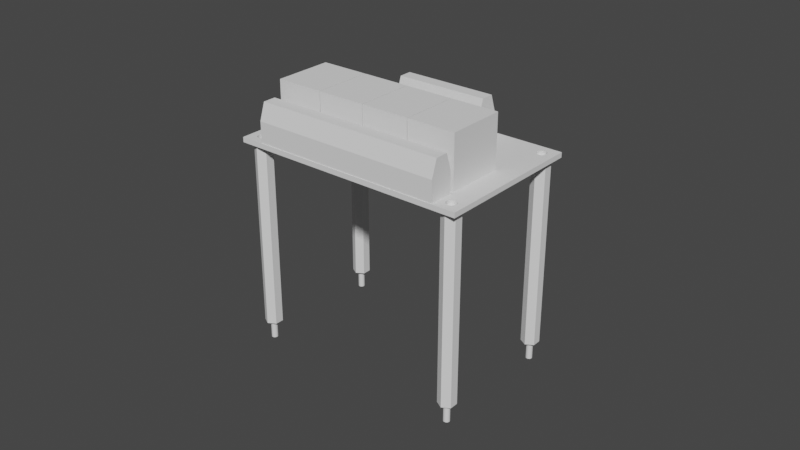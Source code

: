 # Source: relay_4h.blend  (saved by Blender 2.80.53; exported with 4.5.12 LTS)
import bpy
from mathutils import Matrix  # noqa: F401  (used for matrix-valued properties, if any)

bpy.ops.wm.read_factory_settings(use_empty=True)
scene = bpy.context.scene
scene.name = 'Scene'

# ---- world
world_world = bpy.data.worlds.new('World'); scene.world = world_world
world_world.use_nodes = True; world_world.node_tree.nodes.clear()
_N = world_world.node_tree.nodes; _L = world_world.node_tree.links
n0 = _N.new('ShaderNodeOutputWorld'); n0.name = 'World Output'; n0.location = (300, 300)
n1 = _N.new('ShaderNodeBackground'); n1.name = 'Background'; n1.location = (10, 300)
n1.inputs[0].default_value = (0.05088, 0.05088, 0.05088, 1.0)
_L.new(n1.outputs[0], n0.inputs[0])
n0.is_active_output = True
world_world.color = (0.05088, 0.05088, 0.05088)
world_world.use_sun_shadow = False
world_world.sun_shadow_jitter_overblur = 0.0

# ---- meshes
me_cube = bpy.data.meshes.new('Cube')
me_cube.from_pydata([(-0.038, -0.0245, -0.0008), (-0.038, -0.0245, 0.0008), (-0.038, 0.0245, -0.0008), (-0.038, 0.0245, 0.0008), (0.038, -0.0245, -0.0008), (0.038, -0.0245, 0.0008), (0.038, 0.0245, -0.0008), (0.038, 0.0245, 0.0008), (0.03548, 0.02111, 0.0008), (0.03548, 0.02111, -0.0008), (0.03557, 0.02081, 0.0008), (0.03557, 0.02081, -0.0008), (0.03431, 0.01893, 0.0008), (0.03431, 0.01893, -0.0008), (0.034, 0.0189, 0.0008), (0.034, 0.0189, -0.0008), (0.03513, 0.02163, 0.0008), (0.03513, 0.02163, -0.0008), (0.03533, 0.02139, 0.0008), (0.03533, 0.02139, -0.0008), (0.03287, -0.02163, 0.0008), (0.03287, -0.02163, -0.0008), (0.03311, -0.02183, 0.0008), (0.03311, -0.02183, -0.0008), (0.03339, -0.01902, 0.0008), (0.03339, -0.01902, -0.0008), (0.03311, -0.01917, 0.0008), (0.03311, -0.01917, -0.0008), (0.03267, -0.02139, 0.0008), (0.03267, -0.02139, -0.0008), (0.03287, -0.01937, 0.0008), (0.03287, -0.01937, -0.0008), (-0.03287, 0.02163, 0.0008), (-0.03287, 0.02163, -0.0008), (-0.03287, 0.01937, 0.0008), (-0.03287, 0.01937, -0.0008), (-0.03311, 0.02183, 0.0008), (-0.03311, 0.02183, -0.0008), (-0.03267, 0.01961, 0.0008), (-0.03267, 0.01961, -0.0008), (0.03252, -0.01989, 0.0008), (0.03252, -0.01989, -0.0008), (0.034, -0.0221, 0.0008), (0.034, -0.0221, -0.0008), (0.03267, -0.01961, 0.0008), (0.03267, -0.01961, -0.0008), (0.03243, -0.02019, 0.0008), (0.03243, -0.02019, -0.0008), (0.03339, -0.02198, 0.0008), (0.03339, -0.02198, -0.0008), (0.03369, -0.02207, 0.0008), (0.03369, -0.02207, -0.0008), (0.03431, -0.02207, 0.0008), (0.03431, -0.02207, -0.0008), (0.03461, -0.02198, 0.0008), (0.03461, -0.02198, -0.0008), (-0.03243, 0.02019, 0.0008), (-0.03243, 0.02019, -0.0008), (-0.03267, 0.02139, 0.0008), (-0.03267, 0.02139, -0.0008), (-0.0324, 0.0205, 0.0008), (-0.0324, 0.0205, -0.0008), (-0.03252, 0.01989, 0.0008), (-0.03252, 0.01989, -0.0008), (-0.03339, 0.02198, 0.0008), (-0.03339, 0.02198, -0.0008), (0.03252, -0.02111, 0.0008), (0.03252, -0.02111, -0.0008), (0.03243, -0.02081, 0.0008), (0.03243, -0.02081, -0.0008), (0.0324, -0.0205, 0.0008), (0.0324, -0.0205, -0.0008), (-0.03311, 0.01917, 0.0008), (-0.03311, 0.01917, -0.0008), (-0.03431, -0.01893, 0.0008), (-0.03431, -0.01893, -0.0008), (-0.034, -0.0189, 0.0008), (-0.034, -0.0189, -0.0008), (-0.03461, -0.01902, 0.0008), (-0.03461, -0.01902, -0.0008), (-0.03489, -0.02183, 0.0008), (-0.03489, -0.02183, -0.0008), (-0.03513, -0.02163, 0.0008), (-0.03513, -0.02163, -0.0008), (-0.03489, -0.01917, 0.0008), (-0.03489, -0.01917, -0.0008), (-0.03533, -0.02139, 0.0008), (-0.03533, -0.02139, -0.0008), (-0.03369, -0.02207, 0.0008), (-0.03369, -0.02207, -0.0008), (-0.03339, -0.02198, 0.0008), (-0.03339, -0.02198, -0.0008), (0.03369, 0.02207, 0.0008), (0.03369, 0.02207, -0.0008), (0.03339, 0.02198, 0.0008), (0.03339, 0.02198, -0.0008), (0.034, 0.0221, 0.0008), (0.034, 0.0221, -0.0008), (-0.03548, -0.02111, 0.0008), (-0.03548, -0.02111, -0.0008), (-0.03557, -0.02081, 0.0008), (-0.03557, -0.02081, -0.0008), (-0.03461, -0.02198, 0.0008), (-0.03461, -0.02198, -0.0008), (-0.03431, -0.02207, 0.0008), (-0.03431, -0.02207, -0.0008), (-0.034, -0.0221, 0.0008), (-0.034, -0.0221, -0.0008), (-0.03548, 0.02111, 0.0008), (-0.03548, 0.02111, -0.0008), (-0.03533, 0.02139, 0.0008), (-0.03533, 0.02139, -0.0008), (-0.034, 0.0189, 0.0008), (-0.034, 0.0189, -0.0008), (-0.03431, 0.01893, 0.0008), (-0.03431, 0.01893, -0.0008), (-0.03557, 0.02081, 0.0008), (-0.03557, 0.02081, -0.0008), (-0.03461, 0.01902, 0.0008), (-0.03461, 0.01902, -0.0008), (-0.03513, 0.01937, 0.0008), (-0.03513, 0.01937, -0.0008), (-0.03461, 0.02198, 0.0008), (-0.03461, 0.02198, -0.0008), (-0.03489, 0.01917, 0.0008), (-0.03489, 0.01917, -0.0008), (-0.03533, 0.01961, 0.0008), (-0.03533, 0.01961, -0.0008), (-0.03369, 0.01893, 0.0008), (-0.03369, 0.01893, -0.0008), (-0.03513, 0.02163, 0.0008), (-0.03513, 0.02163, -0.0008), (-0.03489, 0.02183, 0.0008), (-0.03489, 0.02183, -0.0008), (-0.0356, 0.0205, 0.0008), (-0.0356, 0.0205, -0.0008), (-0.03557, 0.02019, 0.0008), (-0.03557, 0.02019, -0.0008), (-0.03548, 0.01989, 0.0008), (-0.03548, 0.01989, -0.0008), (0.03557, 0.02019, 0.0008), (0.03557, 0.02019, -0.0008), (0.0356, 0.0205, 0.0008), (0.0356, 0.0205, -0.0008), (0.03287, 0.01937, 0.0008), (0.03287, 0.01937, -0.0008), (0.03311, 0.01917, 0.0008), (0.03311, 0.01917, -0.0008), (0.03548, 0.01989, 0.0008), (0.03548, 0.01989, -0.0008), (0.03339, 0.01902, 0.0008), (0.03339, 0.01902, -0.0008), (-0.0356, -0.0205, 0.0008), (-0.0356, -0.0205, -0.0008), (-0.03557, -0.02019, 0.0008), (-0.03557, -0.02019, -0.0008), (-0.03533, -0.01961, 0.0008), (-0.03533, -0.01961, -0.0008), (-0.03513, -0.01937, 0.0008), (-0.03513, -0.01937, -0.0008), (0.03461, 0.02198, 0.0008), (0.03461, 0.02198, -0.0008), (0.03489, 0.02183, 0.0008), (0.03489, 0.02183, -0.0008), (0.03369, 0.01893, 0.0008), (0.03369, 0.01893, -0.0008), (0.03461, 0.01902, 0.0008), (0.03461, 0.01902, -0.0008), (0.03267, 0.01961, 0.0008), (0.03267, 0.01961, -0.0008), (0.0324, 0.0205, 0.0008), (0.0324, 0.0205, -0.0008), (0.03243, 0.02019, 0.0008), (0.03243, 0.02019, -0.0008), (0.03252, 0.01989, 0.0008), (0.03252, 0.01989, -0.0008), (0.03431, 0.02207, 0.0008), (0.03431, 0.02207, -0.0008), (-0.03548, -0.01989, 0.0008), (-0.03548, -0.01989, -0.0008), (0.03533, 0.01961, 0.0008), (0.03533, 0.01961, -0.0008), (0.03513, 0.01937, 0.0008), (0.03513, 0.01937, -0.0008), (0.03489, 0.01917, 0.0008), (0.03489, 0.01917, -0.0008), (0.03243, 0.02081, 0.0008), (0.03243, 0.02081, -0.0008), (0.03252, 0.02111, 0.0008), (0.03252, 0.02111, -0.0008), (0.03489, -0.02183, 0.0008), (0.03489, -0.02183, -0.0008), (0.03548, -0.02111, 0.0008), (0.03548, -0.02111, -0.0008), (0.03533, -0.02139, 0.0008), (0.03533, -0.02139, -0.0008), (0.03513, -0.02163, 0.0008), (0.03513, -0.02163, -0.0008), (0.03311, 0.02183, 0.0008), (0.03311, 0.02183, -0.0008), (0.03287, 0.02163, 0.0008), (0.03287, 0.02163, -0.0008), (0.03461, -0.01902, 0.0008), (0.03461, -0.01902, -0.0008), (0.03431, -0.01893, 0.0008), (0.03431, -0.01893, -0.0008), (0.034, -0.0189, 0.0008), (0.034, -0.0189, -0.0008), (-0.03243, 0.02081, 0.0008), (-0.03243, 0.02081, -0.0008), (-0.03252, 0.02111, 0.0008), (-0.03252, 0.02111, -0.0008), (0.03557, -0.02081, 0.0008), (0.03557, -0.02081, -0.0008), (0.03548, -0.01989, 0.0008), (0.03548, -0.01989, -0.0008), (0.03557, -0.02019, 0.0008), (0.03557, -0.02019, -0.0008), (0.0356, -0.0205, 0.0008), (0.0356, -0.0205, -0.0008), (-0.03431, 0.02207, 0.0008), (-0.03431, 0.02207, -0.0008), (-0.03287, -0.02163, 0.0008), (-0.03287, -0.02163, -0.0008), (-0.034, 0.0221, 0.0008), (-0.034, 0.0221, -0.0008), (0.03369, -0.01893, 0.0008), (0.03369, -0.01893, -0.0008), (-0.03339, 0.01902, 0.0008), (-0.03339, 0.01902, -0.0008), (0.03489, -0.01917, 0.0008), (0.03489, -0.01917, -0.0008), (0.03513, -0.01937, 0.0008), (0.03513, -0.01937, -0.0008), (0.03533, -0.01961, 0.0008), (0.03533, -0.01961, -0.0008), (-0.03267, -0.02139, 0.0008), (-0.03267, -0.02139, -0.0008), (-0.03252, -0.02111, 0.0008), (-0.03252, -0.02111, -0.0008), (-0.0324, -0.0205, 0.0008), (-0.0324, -0.0205, -0.0008), (-0.03243, -0.02081, 0.0008), (-0.03243, -0.02081, -0.0008), (-0.03339, -0.01902, 0.0008), (-0.03339, -0.01902, -0.0008), (-0.03311, -0.01917, 0.0008), (-0.03311, -0.01917, -0.0008), (-0.03243, -0.02019, 0.0008), (-0.03243, -0.02019, -0.0008), (-0.03287, -0.01937, 0.0008), (-0.03287, -0.01937, -0.0008), (-0.03311, -0.02183, 0.0008), (-0.03311, -0.02183, -0.0008), (0.03267, 0.02139, 0.0008), (0.03267, 0.02139, -0.0008), (-0.03369, 0.02207, 0.0008), (-0.03369, 0.02207, -0.0008), (-0.03369, -0.01893, 0.0008), (-0.03369, -0.01893, -0.0008), (-0.03267, -0.01961, 0.0008), (-0.03267, -0.01961, -0.0008), (-0.03252, -0.01989, 0.0008), (-0.03252, -0.01989, -0.0008), (-0.034, -0.0177, -0.0608), (-0.034, -0.0177, -0.0008), (-0.03158, -0.0191, -0.0608), (-0.03158, -0.0191, -0.0008), (-0.03158, -0.0219, -0.0608), (-0.03158, -0.0219, -0.0008), (-0.034, -0.0233, -0.0608), (-0.034, -0.0233, -0.0008), (-0.03642, -0.0219, -0.0608), (-0.03642, -0.0219, -0.0008), (-0.03642, -0.0191, -0.0608), (-0.03642, -0.0191, -0.0008), (0.034, -0.0177, -0.0608), (0.034, -0.0177, -0.0008), (0.03642, -0.0191, -0.0608), (0.03642, -0.0191, -0.0008), (0.03642, -0.0219, -0.0608), (0.03642, -0.0219, -0.0008), (0.034, -0.0233, -0.0608), (0.034, -0.0233, -0.0008), (0.03158, -0.0219, -0.0608), (0.03158, -0.0219, -0.0008), (0.03158, -0.0191, -0.0608), (0.03158, -0.0191, -0.0008), (0.034, 0.0233, -0.0608), (0.034, 0.0233, -0.0008), (0.03642, 0.0219, -0.0608), (0.03642, 0.0219, -0.0008), (0.03642, 0.0191, -0.0608), (0.03642, 0.0191, -0.0008), (0.034, 0.0177, -0.0608), (0.034, 0.0177, -0.0008), (0.03158, 0.0191, -0.0608), (0.03158, 0.0191, -0.0008), (0.03158, 0.0219, -0.0608), (0.03158, 0.0219, -0.0008), (-0.034, 0.0233, -0.0608), (-0.034, 0.0233, -0.0008), (-0.03158, 0.0219, -0.0608), (-0.03158, 0.0219, -0.0008), (-0.03158, 0.0191, -0.0608), (-0.03158, 0.0191, -0.0008), (-0.034, 0.0177, -0.0608), (-0.034, 0.0177, -0.0008), (-0.03642, 0.0191, -0.0608), (-0.03642, 0.0191, -0.0008), (-0.03642, 0.0219, -0.0608), (-0.03642, 0.0219, -0.0008), (-0.034, -0.0195, -0.0668), (-0.034, -0.0195, -0.0608), (-0.0338, -0.01952, -0.0668), (-0.0338, -0.01952, -0.0608), (-0.03362, -0.01958, -0.0668), (-0.03362, -0.01958, -0.0608), (-0.03344, -0.01967, -0.0668), (-0.03344, -0.01967, -0.0608), (-0.03329, -0.01979, -0.0668), (-0.03329, -0.01979, -0.0608), (-0.03317, -0.01994, -0.0668), (-0.03317, -0.01994, -0.0608), (-0.03308, -0.02012, -0.0668), (-0.03308, -0.02012, -0.0608), (-0.03302, -0.0203, -0.0668), (-0.03302, -0.0203, -0.0608), (-0.033, -0.0205, -0.0668), (-0.033, -0.0205, -0.0608), (-0.03302, -0.0207, -0.0668), (-0.03302, -0.0207, -0.0608), (-0.03308, -0.02088, -0.0668), (-0.03308, -0.02088, -0.0608), (-0.03317, -0.02106, -0.0668), (-0.03317, -0.02106, -0.0608), (-0.03329, -0.02121, -0.0668), (-0.03329, -0.02121, -0.0608), (-0.03344, -0.02133, -0.0668), (-0.03344, -0.02133, -0.0608), (-0.03362, -0.02142, -0.0668), (-0.03362, -0.02142, -0.0608), (-0.0338, -0.02148, -0.0668), (-0.0338, -0.02148, -0.0608), (-0.034, -0.0215, -0.0668), (-0.034, -0.0215, -0.0608), (-0.0342, -0.02148, -0.0668), (-0.0342, -0.02148, -0.0608), (-0.03438, -0.02142, -0.0668), (-0.03438, -0.02142, -0.0608), (-0.03456, -0.02133, -0.0668), (-0.03456, -0.02133, -0.0608), (-0.03471, -0.02121, -0.0668), (-0.03471, -0.02121, -0.0608), (-0.03483, -0.02106, -0.0668), (-0.03483, -0.02106, -0.0608), (-0.03492, -0.02088, -0.0668), (-0.03492, -0.02088, -0.0608), (-0.03498, -0.0207, -0.0668), (-0.03498, -0.0207, -0.0608), (-0.035, -0.0205, -0.0668), (-0.035, -0.0205, -0.0608), (-0.03498, -0.0203, -0.0668), (-0.03498, -0.0203, -0.0608), (-0.03492, -0.02012, -0.0668), (-0.03492, -0.02012, -0.0608), (-0.03483, -0.01994, -0.0668), (-0.03483, -0.01994, -0.0608), (-0.03471, -0.01979, -0.0668), (-0.03471, -0.01979, -0.0608), (-0.03456, -0.01967, -0.0668), (-0.03456, -0.01967, -0.0608), (-0.03438, -0.01958, -0.0668), (-0.03438, -0.01958, -0.0608), (-0.0342, -0.01952, -0.0668), (-0.0342, -0.01952, -0.0608), (0.034, -0.0195, -0.0668), (0.034, -0.0195, -0.0608), (0.0342, -0.01952, -0.0668), (0.0342, -0.01952, -0.0608), (0.03438, -0.01958, -0.0668), (0.03438, -0.01958, -0.0608), (0.03456, -0.01967, -0.0668), (0.03456, -0.01967, -0.0608), (0.03471, -0.01979, -0.0668), (0.03471, -0.01979, -0.0608), (0.03483, -0.01994, -0.0668), (0.03483, -0.01994, -0.0608), (0.03492, -0.02012, -0.0668), (0.03492, -0.02012, -0.0608), (0.03498, -0.0203, -0.0668), (0.03498, -0.0203, -0.0608), (0.035, -0.0205, -0.0668), (0.035, -0.0205, -0.0608), (0.03498, -0.0207, -0.0668), (0.03498, -0.0207, -0.0608), (0.03492, -0.02088, -0.0668), (0.03492, -0.02088, -0.0608), (0.03483, -0.02106, -0.0668), (0.03483, -0.02106, -0.0608), (0.03471, -0.02121, -0.0668), (0.03471, -0.02121, -0.0608), (0.03456, -0.02133, -0.0668), (0.03456, -0.02133, -0.0608), (0.03438, -0.02142, -0.0668), (0.03438, -0.02142, -0.0608), (0.0342, -0.02148, -0.0668), (0.0342, -0.02148, -0.0608), (0.034, -0.0215, -0.0668), (0.034, -0.0215, -0.0608), (0.0338, -0.02148, -0.0668), (0.0338, -0.02148, -0.0608), (0.03362, -0.02142, -0.0668), (0.03362, -0.02142, -0.0608), (0.03344, -0.02133, -0.0668), (0.03344, -0.02133, -0.0608), (0.03329, -0.02121, -0.0668), (0.03329, -0.02121, -0.0608), (0.03317, -0.02106, -0.0668), (0.03317, -0.02106, -0.0608), (0.03308, -0.02088, -0.0668), (0.03308, -0.02088, -0.0608), (0.03302, -0.0207, -0.0668), (0.03302, -0.0207, -0.0608), (0.033, -0.0205, -0.0668), (0.033, -0.0205, -0.0608), (0.03302, -0.0203, -0.0668), (0.03302, -0.0203, -0.0608), (0.03308, -0.02012, -0.0668), (0.03308, -0.02012, -0.0608), (0.03317, -0.01994, -0.0668), (0.03317, -0.01994, -0.0608), (0.03329, -0.01979, -0.0668), (0.03329, -0.01979, -0.0608), (0.03344, -0.01967, -0.0668), (0.03344, -0.01967, -0.0608), (0.03362, -0.01958, -0.0668), (0.03362, -0.01958, -0.0608), (0.0338, -0.01952, -0.0668), (0.0338, -0.01952, -0.0608), (0.034, 0.0215, -0.0668), (0.034, 0.0215, -0.0608), (0.0342, 0.02148, -0.0668), (0.0342, 0.02148, -0.0608), (0.03438, 0.02142, -0.0668), (0.03438, 0.02142, -0.0608), (0.03456, 0.02133, -0.0668), (0.03456, 0.02133, -0.0608), (0.03471, 0.02121, -0.0668), (0.03471, 0.02121, -0.0608), (0.03483, 0.02106, -0.0668), (0.03483, 0.02106, -0.0608), (0.03492, 0.02088, -0.0668), (0.03492, 0.02088, -0.0608), (0.03498, 0.0207, -0.0668), (0.03498, 0.0207, -0.0608), (0.035, 0.0205, -0.0668), (0.035, 0.0205, -0.0608), (0.03498, 0.0203, -0.0668), (0.03498, 0.0203, -0.0608), (0.03492, 0.02012, -0.0668), (0.03492, 0.02012, -0.0608), (0.03483, 0.01994, -0.0668), (0.03483, 0.01994, -0.0608), (0.03471, 0.01979, -0.0668), (0.03471, 0.01979, -0.0608), (0.03456, 0.01967, -0.0668), (0.03456, 0.01967, -0.0608), (0.03438, 0.01958, -0.0668), (0.03438, 0.01958, -0.0608), (0.0342, 0.01952, -0.0668), (0.0342, 0.01952, -0.0608), (0.034, 0.0195, -0.0668), (0.034, 0.0195, -0.0608), (0.0338, 0.01952, -0.0668), (0.0338, 0.01952, -0.0608), (0.03362, 0.01958, -0.0668), (0.03362, 0.01958, -0.0608), (0.03344, 0.01967, -0.0668), (0.03344, 0.01967, -0.0608), (0.03329, 0.01979, -0.0668), (0.03329, 0.01979, -0.0608), (0.03317, 0.01994, -0.0668), (0.03317, 0.01994, -0.0608), (0.03308, 0.02012, -0.0668), (0.03308, 0.02012, -0.0608), (0.03302, 0.0203, -0.0668), (0.03302, 0.0203, -0.0608), (0.033, 0.0205, -0.0668), (0.033, 0.0205, -0.0608), (0.03302, 0.0207, -0.0668), (0.03302, 0.0207, -0.0608), (0.03308, 0.02088, -0.0668), (0.03308, 0.02088, -0.0608), (0.03317, 0.02106, -0.0668), (0.03317, 0.02106, -0.0608), (0.03329, 0.02121, -0.0668), (0.03329, 0.02121, -0.0608), (0.03344, 0.02133, -0.0668), (0.03344, 0.02133, -0.0608), (0.03362, 0.02142, -0.0668), (0.03362, 0.02142, -0.0608), (0.0338, 0.02148, -0.0668), (0.0338, 0.02148, -0.0608), (-0.034, 0.0215, -0.0668), (-0.034, 0.0215, -0.0608), (-0.0338, 0.02148, -0.0668), (-0.0338, 0.02148, -0.0608), (-0.03362, 0.02142, -0.0668), (-0.03362, 0.02142, -0.0608), (-0.03344, 0.02133, -0.0668), (-0.03344, 0.02133, -0.0608), (-0.03329, 0.02121, -0.0668), (-0.03329, 0.02121, -0.0608), (-0.03317, 0.02106, -0.0668), (-0.03317, 0.02106, -0.0608), (-0.03308, 0.02088, -0.0668), (-0.03308, 0.02088, -0.0608), (-0.03302, 0.0207, -0.0668), (-0.03302, 0.0207, -0.0608), (-0.033, 0.0205, -0.0668), (-0.033, 0.0205, -0.0608), (-0.03302, 0.0203, -0.0668), (-0.03302, 0.0203, -0.0608), (-0.03308, 0.02012, -0.0668), (-0.03308, 0.02012, -0.0608), (-0.03317, 0.01994, -0.0668), (-0.03317, 0.01994, -0.0608), (-0.03329, 0.01979, -0.0668), (-0.03329, 0.01979, -0.0608), (-0.03344, 0.01967, -0.0668), (-0.03344, 0.01967, -0.0608), (-0.03362, 0.01958, -0.0668), (-0.03362, 0.01958, -0.0608), (-0.0338, 0.01952, -0.0668), (-0.0338, 0.01952, -0.0608), (-0.034, 0.0195, -0.0668), (-0.034, 0.0195, -0.0608), (-0.0342, 0.01952, -0.0668), (-0.0342, 0.01952, -0.0608), (-0.03438, 0.01958, -0.0668), (-0.03438, 0.01958, -0.0608), (-0.03456, 0.01967, -0.0668), (-0.03456, 0.01967, -0.0608), (-0.03471, 0.01979, -0.0668), (-0.03471, 0.01979, -0.0608), (-0.03483, 0.01994, -0.0668), (-0.03483, 0.01994, -0.0608), (-0.03492, 0.02012, -0.0668), (-0.03492, 0.02012, -0.0608), (-0.03498, 0.0203, -0.0668), (-0.03498, 0.0203, -0.0608), (-0.035, 0.0205, -0.0668), (-0.035, 0.0205, -0.0608), (-0.03498, 0.0207, -0.0668), (-0.03498, 0.0207, -0.0608), (-0.03492, 0.02088, -0.0668), (-0.03492, 0.02088, -0.0608), (-0.03483, 0.02106, -0.0668), (-0.03483, 0.02106, -0.0608), (-0.03471, 0.02121, -0.0668), (-0.03471, 0.02121, -0.0608), (-0.03456, 0.02133, -0.0668), (-0.03456, 0.02133, -0.0608), (-0.03438, 0.02142, -0.0668), (-0.03438, 0.02142, -0.0608), (-0.0342, 0.02148, -0.0668), (-0.0342, 0.02148, -0.0608), (-0.015, 0.0166, 0.0008), (-0.015, 0.0243, 0.0008), (0.015, 0.0166, 0.0008), (0.015, 0.0243, 0.0008), (-0.015, 0.0166, 0.007451), (-0.015, 0.01839, 0.0128), (-0.015, 0.02251, 0.0128), (-0.015, 0.0243, 0.007451), (0.015, 0.01839, 0.0128), (0.015, 0.0166, 0.007451), (0.015, 0.0243, 0.007451), (0.015, 0.02251, 0.0128), (-0.03102, -0.0155, 0.0008), (-0.03102, -0.0155, 0.0174), (-0.03102, 0.003201, 0.0008), (-0.03102, 0.003201, 0.0174), (-0.01582, -0.0155, 0.0008), (-0.01582, -0.0155, 0.0174), (-0.01582, 0.003201, 0.0008), (-0.01582, 0.003201, 0.0174), (-0.01552, -0.0155, 0.0008), (-0.01552, -0.0155, 0.0174), (-0.01552, 0.003201, 0.0008), (-0.01552, 0.003201, 0.0174), (-0.0003181, -0.0155, 0.0008), (-0.0003181, -0.0155, 0.0174), (-0.0003181, 0.003201, 0.0008), (-0.0003181, 0.003201, 0.0174), (-1.414e-05, -0.0155, 0.0008), (-1.414e-05, -0.0155, 0.0174), (-1.414e-05, 0.003201, 0.0008), (-1.414e-05, 0.003201, 0.0174), (0.01519, -0.0155, 0.0008), (0.01519, -0.0155, 0.0174), (0.01519, 0.003201, 0.0008), (0.01519, 0.003201, 0.0174), (0.01549, -0.0155, 0.0008), (0.01549, -0.0155, 0.0174), (0.01549, 0.003201, 0.0008), (0.01549, 0.003201, 0.0174), (0.03069, -0.0155, 0.0008), (0.03069, -0.0155, 0.0174), (0.03069, 0.003201, 0.0008), (0.03069, 0.003201, 0.0174), (-0.03057, -0.0243, 0.0008), (-0.03057, -0.0166, 0.0008), (0.03057, -0.0243, 0.0008), (0.03057, -0.0166, 0.0008), (-0.03057, -0.0243, 0.007451), (-0.03057, -0.02251, 0.0128), (-0.03057, -0.01839, 0.0128), (-0.03057, -0.0166, 0.007451), (0.03057, -0.02251, 0.0128), (0.03057, -0.0243, 0.007451), (0.03057, -0.0166, 0.007451), (0.03057, -0.01839, 0.0128)], [], [(0, 1, 3, 2), (2, 3, 7, 6), (6, 7, 5, 4), (4, 5, 1, 0), (2, 6, 143, 11, 9, 19, 17, 163, 161, 177, 97, 93, 95, 199, 201, 255, 189, 187, 171, 61, 209, 211, 59, 33, 37, 65, 257, 225, 221, 123, 133, 131, 111, 109, 117, 135), (7, 142, 140, 148, 180, 182, 184, 166, 12, 14, 164, 150, 146, 144, 168, 174, 172, 170, 60, 56, 62, 38, 34, 72, 228, 128, 112, 114, 118, 124, 120, 126, 138, 136, 134, 3, 1, 152, 154, 178, 156, 158, 84, 78, 74, 76, 258, 244, 246, 250, 260, 262, 248, 240, 70, 46, 40, 44, 30, 26, 24, 226, 206, 204, 202, 230, 232, 234, 214, 216, 218, 5), (209, 208, 210, 211), (193, 192, 212, 213), (31, 30, 44, 45), (17, 16, 162, 163), (211, 210, 58, 59), (145, 144, 146, 147), (155, 154, 152, 153), (101, 100, 98, 99), (81, 80, 102, 103), (39, 38, 62, 63), (83, 82, 80, 81), (29, 28, 20, 21), (95, 94, 198, 199), (243, 242, 240, 241), (107, 106, 88, 89), (5, 218, 212, 192, 194, 196, 190, 54, 52, 42, 50, 48, 22, 20, 28, 66, 68, 70, 240, 242, 238, 236, 222, 252, 90, 88, 106, 104, 102, 80, 82, 86, 98, 100, 152, 1), (3, 134, 116, 108, 110, 130, 132, 122, 220, 224, 256, 64, 36, 32, 58, 210, 208, 60, 170, 186, 188, 254, 200, 198, 94, 92, 96, 176, 160, 162, 16, 18, 8, 10, 142, 7), (181, 180, 148, 149), (87, 86, 82, 83), (189, 188, 186, 187), (177, 176, 96, 97), (27, 26, 30, 31), (43, 42, 52, 53), (183, 182, 180, 181), (169, 168, 144, 145), (57, 56, 60, 61), (207, 206, 226, 227), (167, 166, 184, 185), (103, 102, 104, 105), (229, 228, 72, 73), (105, 104, 106, 107), (55, 54, 190, 191), (67, 66, 28, 29), (225, 224, 220, 221), (139, 138, 126, 127), (187, 186, 170, 171), (79, 78, 84, 85), (149, 148, 140, 141), (137, 139, 127, 121, 125, 119, 115, 113, 129, 229, 73, 35, 39, 63, 57, 61, 171, 173, 175, 169, 145, 147, 151, 165, 15, 13, 167, 185, 183, 181, 149, 141, 143, 6, 4, 219, 217, 215, 235, 233, 231, 203, 205, 207, 227, 25, 27, 31, 45, 41, 47, 71, 241, 249, 263, 261, 251, 247, 245, 259, 77, 75, 79, 85, 159, 157, 179, 155, 153, 0, 2, 135), (0, 153, 101, 99, 87, 83, 81, 103, 105, 107, 89, 91, 253, 223, 237, 239, 243, 241, 71, 69, 67, 29, 21, 23, 49, 51, 43, 53, 55, 191, 197, 195, 193, 213, 219, 4), (119, 118, 114, 115), (123, 122, 132, 133), (223, 222, 236, 237), (77, 76, 74, 75), (125, 124, 118, 119), (121, 120, 124, 125), (185, 184, 182, 183), (85, 84, 158, 159), (147, 146, 150, 151), (219, 218, 216, 217), (19, 18, 16, 17), (109, 108, 116, 117), (151, 150, 164, 165), (259, 258, 76, 77), (131, 130, 110, 111), (235, 234, 232, 233), (37, 36, 64, 65), (135, 134, 136, 137), (239, 238, 242, 243), (51, 50, 42, 43), (61, 60, 208, 209), (23, 22, 48, 49), (9, 8, 18, 19), (159, 158, 156, 157), (13, 12, 166, 167), (233, 232, 230, 231), (15, 14, 12, 13), (99, 98, 86, 87), (73, 72, 34, 35), (97, 96, 92, 93), (197, 196, 194, 195), (65, 64, 256, 257), (91, 90, 252, 253), (115, 114, 112, 113), (69, 68, 66, 67), (237, 236, 238, 239), (137, 136, 138, 139), (195, 194, 192, 193), (165, 164, 14, 15), (33, 32, 36, 37), (47, 46, 70, 71), (203, 202, 204, 205), (213, 212, 218, 219), (129, 128, 228, 229), (45, 44, 40, 41), (263, 262, 260, 261), (245, 244, 258, 259), (41, 40, 46, 47), (141, 140, 142, 143), (241, 240, 248, 249), (253, 252, 222, 223), (133, 132, 130, 131), (179, 178, 154, 155), (191, 190, 196, 197), (227, 226, 24, 25), (113, 112, 128, 129), (93, 92, 94, 95), (215, 214, 234, 235), (49, 48, 50, 51), (153, 152, 100, 101), (143, 142, 10, 11), (251, 250, 246, 247), (161, 160, 176, 177), (71, 70, 68, 69), (59, 58, 32, 33), (205, 204, 206, 207), (201, 200, 254, 255), (163, 162, 160, 161), (261, 260, 250, 251), (11, 10, 8, 9), (231, 230, 202, 203), (21, 20, 22, 23), (25, 24, 26, 27), (117, 116, 134, 135), (173, 172, 174, 175), (75, 74, 78, 79), (157, 156, 178, 179), (221, 220, 122, 123), (249, 248, 262, 263), (111, 110, 108, 109), (89, 88, 90, 91), (127, 126, 120, 121), (175, 174, 168, 169), (247, 246, 244, 245), (199, 198, 200, 201), (255, 254, 188, 189), (53, 52, 54, 55), (257, 256, 224, 225), (63, 62, 56, 57), (171, 170, 172, 173), (217, 216, 214, 215), (35, 34, 38, 39), (264, 265, 267, 266), (266, 267, 269, 268), (268, 269, 271, 270), (270, 271, 273, 272), (267, 265, 275, 273, 271, 269), (272, 273, 275, 274), (274, 275, 265, 264), (264, 266, 268, 270, 272, 274), (276, 277, 279, 278), (278, 279, 281, 280), (280, 281, 283, 282), (282, 283, 285, 284), (279, 277, 287, 285, 283, 281), (284, 285, 287, 286), (286, 287, 277, 276), (276, 278, 280, 282, 284, 286), (288, 289, 291, 290), (290, 291, 293, 292), (292, 293, 295, 294), (294, 295, 297, 296), (291, 289, 299, 297, 295, 293), (296, 297, 299, 298), (298, 299, 289, 288), (288, 290, 292, 294, 296, 298), (300, 301, 303, 302), (302, 303, 305, 304), (304, 305, 307, 306), (306, 307, 309, 308), (303, 301, 311, 309, 307, 305), (308, 309, 311, 310), (310, 311, 301, 300), (300, 302, 304, 306, 308, 310), (312, 313, 315, 314), (314, 315, 317, 316), (316, 317, 319, 318), (318, 319, 321, 320), (320, 321, 323, 322), (322, 323, 325, 324), (324, 325, 327, 326), (326, 327, 329, 328), (328, 329, 331, 330), (330, 331, 333, 332), (332, 333, 335, 334), (334, 335, 337, 336), (336, 337, 339, 338), (338, 339, 341, 340), (340, 341, 343, 342), (342, 343, 345, 344), (344, 345, 347, 346), (346, 347, 349, 348), (348, 349, 351, 350), (350, 351, 353, 352), (352, 353, 355, 354), (354, 355, 357, 356), (356, 357, 359, 358), (358, 359, 361, 360), (360, 361, 363, 362), (362, 363, 365, 364), (364, 365, 367, 366), (366, 367, 369, 368), (368, 369, 371, 370), (370, 371, 373, 372), (315, 313, 375, 373, 371, 369, 367, 365, 363, 361, 359, 357, 355, 353, 351, 349, 347, 345, 343, 341, 339, 337, 335, 333, 331, 329, 327, 325, 323, 321, 319, 317), (372, 373, 375, 374), (374, 375, 313, 312), (312, 314, 316, 318, 320, 322, 324, 326, 328, 330, 332, 334, 336, 338, 340, 342, 344, 346, 348, 350, 352, 354, 356, 358, 360, 362, 364, 366, 368, 370, 372, 374), (376, 377, 379, 378), (378, 379, 381, 380), (380, 381, 383, 382), (382, 383, 385, 384), (384, 385, 387, 386), (386, 387, 389, 388), (388, 389, 391, 390), (390, 391, 393, 392), (392, 393, 395, 394), (394, 395, 397, 396), (396, 397, 399, 398), (398, 399, 401, 400), (400, 401, 403, 402), (402, 403, 405, 404), (404, 405, 407, 406), (406, 407, 409, 408), (408, 409, 411, 410), (410, 411, 413, 412), (412, 413, 415, 414), (414, 415, 417, 416), (416, 417, 419, 418), (418, 419, 421, 420), (420, 421, 423, 422), (422, 423, 425, 424), (424, 425, 427, 426), (426, 427, 429, 428), (428, 429, 431, 430), (430, 431, 433, 432), (432, 433, 435, 434), (434, 435, 437, 436), (379, 377, 439, 437, 435, 433, 431, 429, 427, 425, 423, 421, 419, 417, 415, 413, 411, 409, 407, 405, 403, 401, 399, 397, 395, 393, 391, 389, 387, 385, 383, 381), (436, 437, 439, 438), (438, 439, 377, 376), (376, 378, 380, 382, 384, 386, 388, 390, 392, 394, 396, 398, 400, 402, 404, 406, 408, 410, 412, 414, 416, 418, 420, 422, 424, 426, 428, 430, 432, 434, 436, 438), (440, 441, 443, 442), (442, 443, 445, 444), (444, 445, 447, 446), (446, 447, 449, 448), (448, 449, 451, 450), (450, 451, 453, 452), (452, 453, 455, 454), (454, 455, 457, 456), (456, 457, 459, 458), (458, 459, 461, 460), (460, 461, 463, 462), (462, 463, 465, 464), (464, 465, 467, 466), (466, 467, 469, 468), (468, 469, 471, 470), (470, 471, 473, 472), (472, 473, 475, 474), (474, 475, 477, 476), (476, 477, 479, 478), (478, 479, 481, 480), (480, 481, 483, 482), (482, 483, 485, 484), (484, 485, 487, 486), (486, 487, 489, 488), (488, 489, 491, 490), (490, 491, 493, 492), (492, 493, 495, 494), (494, 495, 497, 496), (496, 497, 499, 498), (498, 499, 501, 500), (443, 441, 503, 501, 499, 497, 495, 493, 491, 489, 487, 485, 483, 481, 479, 477, 475, 473, 471, 469, 467, 465, 463, 461, 459, 457, 455, 453, 451, 449, 447, 445), (500, 501, 503, 502), (502, 503, 441, 440), (440, 442, 444, 446, 448, 450, 452, 454, 456, 458, 460, 462, 464, 466, 468, 470, 472, 474, 476, 478, 480, 482, 484, 486, 488, 490, 492, 494, 496, 498, 500, 502), (504, 505, 507, 506), (506, 507, 509, 508), (508, 509, 511, 510), (510, 511, 513, 512), (512, 513, 515, 514), (514, 515, 517, 516), (516, 517, 519, 518), (518, 519, 521, 520), (520, 521, 523, 522), (522, 523, 525, 524), (524, 525, 527, 526), (526, 527, 529, 528), (528, 529, 531, 530), (530, 531, 533, 532), (532, 533, 535, 534), (534, 535, 537, 536), (536, 537, 539, 538), (538, 539, 541, 540), (540, 541, 543, 542), (542, 543, 545, 544), (544, 545, 547, 546), (546, 547, 549, 548), (548, 549, 551, 550), (550, 551, 553, 552), (552, 553, 555, 554), (554, 555, 557, 556), (556, 557, 559, 558), (558, 559, 561, 560), (560, 561, 563, 562), (562, 563, 565, 564), (507, 505, 567, 565, 563, 561, 559, 557, 555, 553, 551, 549, 547, 545, 543, 541, 539, 537, 535, 533, 531, 529, 527, 525, 523, 521, 519, 517, 515, 513, 511, 509), (564, 565, 567, 566), (566, 567, 505, 504), (504, 506, 508, 510, 512, 514, 516, 518, 520, 522, 524, 526, 528, 530, 532, 534, 536, 538, 540, 542, 544, 546, 548, 550, 552, 554, 556, 558, 560, 562, 564, 566), (579, 574, 573, 576), (571, 578, 579, 576, 577, 570), (568, 572, 573, 574, 575, 569), (569, 571, 570, 568), (569, 575, 578, 571), (574, 579, 578, 575), (576, 573, 572, 577), (570, 577, 572, 568), (580, 581, 583, 582), (582, 583, 587, 586), (586, 587, 585, 584), (584, 585, 581, 580), (582, 586, 584, 580), (587, 583, 581, 585), (588, 589, 591, 590), (590, 591, 595, 594), (594, 595, 593, 592), (592, 593, 589, 588), (590, 594, 592, 588), (595, 591, 589, 593), (596, 597, 599, 598), (598, 599, 603, 602), (602, 603, 601, 600), (600, 601, 597, 596), (598, 602, 600, 596), (603, 599, 597, 601), (604, 605, 607, 606), (606, 607, 611, 610), (610, 611, 609, 608), (608, 609, 605, 604), (606, 610, 608, 604), (611, 607, 605, 609), (623, 618, 617, 620), (615, 622, 623, 620, 621, 614), (612, 616, 617, 618, 619, 613), (613, 615, 614, 612), (613, 619, 622, 615), (618, 623, 622, 619), (620, 617, 616, 621), (614, 621, 616, 612)])
_uv = me_cube.uv_layers.new(name='UVMap')
_uv.uv.foreach_set('vector', [0.375, 0.0, 0.625, 0.0, 0.625, 0.25, 0.375, 0.25, 0.375, 0.25, 0.625, 0.25, 0.625, 0.5, 0.375, 0.5, 0.375, 0.5, 0.625, 0.5, 0.625, 0.75, 0.375, 0.75, 0.375, 0.75, 0.625, 0.75, 0.625, 1.0, 0.375, 1.0, 0.125, 0.5, 0.375, 0.5, 0.3671, 0.5204, 0.367, 0.5188, 0.3667, 0.5173, 0.3662, 0.5159, 0.3656, 0.5146, 0.3648, 0.5136, 0.3639, 0.5129, 0.3629, 0.5124, 0.3618, 0.5122, 0.3608, 0.5124, 0.3598, 0.5129, 0.3589, 0.5136, 0.3581, 0.5146, 0.3575, 0.5159, 0.357, 0.5173, 0.3567, 0.5188, 0.3566, 0.5204, 0.1434, 0.5204, 0.1433, 0.5188, 0.143, 0.5173, 0.1425, 0.5159, 0.1419, 0.5146, 0.1411, 0.5136, 0.1402, 0.5129, 0.1392, 0.5124, 0.1382, 0.5122, 0.1371, 0.5124, 0.1361, 0.5129, 0.1352, 0.5136, 0.1344, 0.5146, 0.1338, 0.5159, 0.1333, 0.5173, 0.133, 0.5188, 0.1329, 0.5204, 0.625, 0.5, 0.6329, 0.5204, 0.633, 0.522, 0.6333, 0.5235, 0.6338, 0.5249, 0.6344, 0.5262, 0.6352, 0.5272, 0.6361, 0.528, 0.6371, 0.5284, 0.6382, 0.5286, 0.6392, 0.5284, 0.6402, 0.5279, 0.6411, 0.5272, 0.6419, 0.5262, 0.6425, 0.5249, 0.643, 0.5235, 0.6433, 0.522, 0.6434, 0.5204, 0.8566, 0.5204, 0.8567, 0.522, 0.857, 0.5235, 0.8575, 0.5249, 0.8581, 0.5262, 0.8589, 0.5272, 0.8598, 0.5279, 0.8608, 0.5284, 0.8618, 0.5286, 0.8629, 0.5284, 0.8639, 0.528, 0.8648, 0.5272, 0.8656, 0.5262, 0.8662, 0.5249, 0.8667, 0.5235, 0.867, 0.522, 0.8671, 0.5204, 0.875, 0.5, 0.875, 0.75, 0.8671, 0.7296, 0.867, 0.728, 0.8667, 0.7265, 0.8662, 0.7251, 0.8656, 0.7238, 0.8648, 0.7228, 0.8639, 0.722, 0.8629, 0.7216, 0.8618, 0.7214, 0.8608, 0.7216, 0.8598, 0.722, 0.8589, 0.7228, 0.8581, 0.7238, 0.8575, 0.7251, 0.857, 0.7265, 0.8567, 0.728, 0.8566, 0.7296, 0.6434, 0.7296, 0.6433, 0.728, 0.643, 0.7265, 0.6425, 0.7251, 0.6419, 0.7238, 0.6411, 0.7228, 0.6402, 0.722, 0.6392, 0.7216, 0.6382, 0.7214, 0.6371, 0.7216, 0.6361, 0.722, 0.6352, 0.7228, 0.6344, 0.7238, 0.6338, 0.7251, 0.6333, 0.7265, 0.633, 0.728, 0.6329, 0.7296, 0.625, 0.75, 0.7812, 0.71, 0.7812, 0.79, 0.8125, 0.79, 0.8125, 0.71, 0.6875, 0.71, 0.6875, 0.79, 0.7188, 0.79, 0.7188, 0.71, 0.125, 0.71, 0.125, 0.79, 0.1562, 0.79, 0.1562, 0.71, 0.875, 0.71, 0.875, 0.79, 0.9062, 0.79, 0.9063, 0.71, 0.8125, 0.71, 0.8125, 0.79, 0.8438, 0.79, 0.8438, 0.71, 0.375, 0.71, 0.375, 0.79, 0.4062, 0.79, 0.4062, 0.71, 0.2188, 0.71, 0.2188, 0.79, 0.25, 0.79, 0.25, 0.71, 0.2812, 0.71, 0.2812, 0.79, 0.3125, 0.79, 0.3125, 0.71, 0.4062, 0.71, 0.4062, 0.79, 0.4375, 0.79, 0.4375, 0.71, 0.6562, 0.71, 0.6562, 0.79, 0.6875, 0.79, 0.6875, 0.71, 0.375, 0.71, 0.375, 0.79, 0.4062, 0.79, 0.4062, 0.71, 0.3438, 0.71, 0.3438, 0.79, 0.375, 0.79, 0.375, 0.71, 0.0625, 0.71, 0.0625, 0.79, 0.09375, 0.79, 0.09375, 0.71, 0.7188, 0.71, 0.7188, 0.79, 0.75, 0.79, 0.75, 0.71, 0.5, 0.71, 0.5, 0.79, 0.5312, 0.79, 0.5312, 0.71, 0.625, 0.75, 0.6329, 0.7296, 0.633, 0.7312, 0.6333, 0.7327, 0.6338, 0.7341, 0.6344, 0.7354, 0.6352, 0.7364, 0.6361, 0.7371, 0.6371, 0.7376, 0.6382, 0.7378, 0.6392, 0.7376, 0.6402, 0.7371, 0.6411, 0.7364, 0.6419, 0.7354, 0.6425, 0.7341, 0.643, 0.7327, 0.6433, 0.7312, 0.6434, 0.7296, 0.8566, 0.7296, 0.8567, 0.7312, 0.857, 0.7327, 0.8575, 0.7341, 0.8581, 0.7354, 0.8589, 0.7364, 0.8598, 0.7371, 0.8608, 0.7376, 0.8618, 0.7378, 0.8629, 0.7376, 0.8639, 0.7371, 0.8648, 0.7364, 0.8656, 0.7354, 0.8662, 0.7341, 0.8667, 0.7327, 0.867, 0.7312, 0.8671, 0.7296, 0.875, 0.75, 0.875, 0.5, 0.8671, 0.5204, 0.867, 0.5188, 0.8667, 0.5173, 0.8662, 0.5159, 0.8656, 0.5146, 0.8648, 0.5136, 0.8639, 0.5129, 0.8629, 0.5124, 0.8618, 0.5122, 0.8608, 0.5124, 0.8598, 0.5129, 0.8589, 0.5136, 0.8581, 0.5146, 0.8575, 0.5159, 0.857, 0.5173, 0.8567, 0.5188, 0.8566, 0.5204, 0.6434, 0.5204, 0.6433, 0.5188, 0.643, 0.5173, 0.6425, 0.5159, 0.6419, 0.5146, 0.6411, 0.5136, 0.6402, 0.5129, 0.6392, 0.5124, 0.6382, 0.5122, 0.6371, 0.5124, 0.6361, 0.5129, 0.6352, 0.5136, 0.6344, 0.5146, 0.6338, 0.5159, 0.6333, 0.5173, 0.633, 0.5188, 0.6329, 0.5204, 0.625, 0.5, 0.6562, 0.71, 0.6562, 0.79, 0.6875, 0.79, 0.6875, 0.71, 0.3438, 0.71, 0.3438, 0.79, 0.375, 0.79, 0.375, 0.71, 0.1875, 0.71, 0.1875, 0.79, 0.2188, 0.79, 0.2188, 0.71, 0.9688, 0.71, 0.9688, 0.79, 1.0, 0.79, 1.0, 0.71, 0.09375, 0.71, 0.09375, 0.79, 0.125, 0.79, 0.125, 0.71, 0.5, 0.71, 0.5, 0.79, 0.5312, 0.79, 0.5312, 0.71, 0.625, 0.71, 0.625, 0.79, 0.6562, 0.79, 0.6562, 0.71, 0.3438, 0.71, 0.3438, 0.79, 0.375, 0.79, 0.375, 0.71, 0.7188, 0.71, 0.7188, 0.79, 0.75, 0.79, 0.75, 0.71, 0.0, 0.71, 0.0, 0.79, 0.03125, 0.79, 0.03125, 0.71, 0.5625, 0.71, 0.5625, 0.79, 0.5938, 0.79, 0.5938, 0.71, 0.4375, 0.71, 0.4375, 0.79, 0.4688, 0.79, 0.4688, 0.71, 0.5625, 0.71, 0.5625, 0.79, 0.5938, 0.79, 0.5938, 0.71, 0.4688, 0.71, 0.4688, 0.79, 0.5, 0.79, 0.5, 0.71, 0.5625, 0.71, 0.5625, 0.79, 0.5938, 0.79, 0.5938, 0.71, 0.3125, 0.71, 0.3125, 0.79, 0.3438, 0.79, 0.3438, 0.71, 0.0, 0.71, 0.0, 0.79, 0.03125, 0.79, 0.03125, 0.71, 0.3125, 0.71, 0.3125, 0.79, 0.3438, 0.79, 0.3438, 0.71, 0.2188, 0.71, 0.2188, 0.79, 0.25, 0.79, 0.25, 0.71, 0.0625, 0.71, 0.0625, 0.79, 0.09375, 0.79, 0.09375, 0.71, 0.6875, 0.71, 0.6875, 0.79, 0.7188, 0.79, 0.7188, 0.71, 0.133, 0.522, 0.1333, 0.5235, 0.1338, 0.5249, 0.1344, 0.5262, 0.1352, 0.5272, 0.1361, 0.528, 0.1371, 0.5284, 0.1382, 0.5286, 0.1392, 0.5284, 0.1402, 0.528, 0.1411, 0.5272, 0.1419, 0.5262, 0.1425, 0.5249, 0.143, 0.5235, 0.1433, 0.522, 0.1434, 0.5204, 0.3566, 0.5204, 0.3567, 0.522, 0.357, 0.5235, 0.3575, 0.5249, 0.3581, 0.5262, 0.3589, 0.5272, 0.3598, 0.5279, 0.3608, 0.5284, 0.3618, 0.5286, 0.3629, 0.5284, 0.3639, 0.528, 0.3648, 0.5272, 0.3656, 0.5262, 0.3662, 0.5249, 0.3667, 0.5235, 0.367, 0.522, 0.3671, 0.5204, 0.375, 0.5, 0.375, 0.75, 0.3671, 0.7296, 0.367, 0.728, 0.3667, 0.7265, 0.3662, 0.7251, 0.3656, 0.7238, 0.3648, 0.7228, 0.3639, 0.722, 0.3629, 0.7216, 0.3618, 0.7214, 0.3608, 0.7216, 0.3598, 0.7221, 0.3589, 0.7228, 0.3581, 0.7238, 0.3575, 0.7251, 0.357, 0.7265, 0.3567, 0.728, 0.3566, 0.7296, 0.1434, 0.7296, 0.1433, 0.728, 0.143, 0.7265, 0.1425, 0.7251, 0.1419, 0.7238, 0.1411, 0.7228, 0.1402, 0.722, 0.1392, 0.7216, 0.1382, 0.7214, 0.1371, 0.7216, 0.1361, 0.722, 0.1352, 0.7228, 0.1344, 0.7238, 0.1338, 0.7251, 0.1333, 0.7265, 0.133, 0.728, 0.1329, 0.7296, 0.125, 0.75, 0.125, 0.5, 0.1329, 0.5204, 0.125, 0.75, 0.1329, 0.7296, 0.133, 0.7312, 0.1333, 0.7327, 0.1338, 0.7341, 0.1344, 0.7354, 0.1352, 0.7364, 0.1361, 0.7371, 0.1371, 0.7376, 0.1382, 0.7378, 0.1392, 0.7376, 0.1402, 0.7371, 0.1411, 0.7364, 0.1419, 0.7354, 0.1425, 0.7341, 0.143, 0.7327, 0.1433, 0.7312, 0.1434, 0.7296, 0.3566, 0.7296, 0.3567, 0.7312, 0.357, 0.7327, 0.3575, 0.7341, 0.3581, 0.7354, 0.3589, 0.7364, 0.3598, 0.7371, 0.3608, 0.7376, 0.3618, 0.7378, 0.3629, 0.7376, 0.3639, 0.7371, 0.3648, 0.7364, 0.3656, 0.7354, 0.3662, 0.7341, 0.3667, 0.7327, 0.367, 0.7312, 0.3671, 0.7296, 0.375, 0.75, 0.4375, 0.71, 0.4375, 0.79, 0.4688, 0.79, 0.4688, 0.71, 0.0625, 0.71, 0.0625, 0.79, 0.09375, 0.79, 0.09375, 0.71, 0.625, 0.71, 0.625, 0.79, 0.6562, 0.79, 0.6562, 0.71, 0.0, 0.71, 0.0, 0.79, 0.03125, 0.79, 0.03125, 0.71, 0.4062, 0.71, 0.4062, 0.79, 0.4375, 0.79, 0.4375, 0.71, 0.375, 0.71, 0.375, 0.79, 0.4062, 0.79, 0.4062, 0.71, 0.5938, 0.71, 0.5938, 0.79, 0.625, 0.79, 0.625, 0.71, 0.09375, 0.71, 0.09375, 0.79, 0.125, 0.79, 0.125, 0.71, 0.4062, 0.71, 0.4062, 0.79, 0.4375, 0.79, 0.4375, 0.71, 0.75, 0.71, 0.75, 0.79, 0.7812, 0.79, 0.7812, 0.71, 0.8438, 0.71, 0.8438, 0.79, 0.875, 0.79, 0.875, 0.71, 0.1875, 0.71, 0.1875, 0.79, 0.2188, 0.79, 0.2188, 0.71, 0.4375, 0.71, 0.4375, 0.79, 0.4688, 0.79, 0.4688, 0.71, 0.9688, 0.71, 0.9688, 0.79, 1.0, 0.79, 1.0, 0.71, 0.125, 0.71, 0.125, 0.79, 0.1562, 0.79, 0.1562, 0.71, 0.8438, 0.71, 0.8438, 0.79, 0.875, 0.79, 0.875, 0.71, 0.9063, 0.71, 0.9062, 0.79, 0.9375, 0.79, 0.9375, 0.71, 0.25, 0.71, 0.25, 0.79, 0.2812, 0.79, 0.2812, 0.71, 0.6875, 0.71, 0.6875, 0.79, 0.7188, 0.79, 0.7188, 0.71, 0.4688, 0.71, 0.4688, 0.79, 0.5, 0.79, 0.5, 0.71, 0.75, 0.71, 0.75, 0.79, 0.7812, 0.79, 0.7812, 0.71, 0.4062, 0.71, 0.4062, 0.79, 0.4375, 0.79, 0.4375, 0.71, 0.8125, 0.71, 0.8125, 0.79, 0.8438, 0.79, 0.8438, 0.71, 0.125, 0.71, 0.125, 0.79, 0.1562, 0.79, 0.1562, 0.71, 0.5312, 0.71, 0.5312, 0.79, 0.5625, 0.79, 0.5625, 0.71, 0.875, 0.71, 0.875, 0.79, 0.9062, 0.79, 0.9063, 0.71, 0.5, 0.71, 0.5, 0.79, 0.5312, 0.79, 0.5312, 0.71, 0.3125, 0.71, 0.3125, 0.79, 0.3438, 0.79, 0.3438, 0.71, 0.5938, 0.71, 0.5938, 0.79, 0.625, 0.79, 0.625, 0.71, 0.0, 0.71, 0.0, 0.79, 0.03125, 0.79, 0.03125, 0.71, 0.625, 0.71, 0.625, 0.79, 0.6562, 0.79, 0.6562, 0.71, 0.9375, 0.71, 0.9375, 0.79, 0.9688, 0.79, 0.9688, 0.71, 0.5625, 0.71, 0.5625, 0.79, 0.5938, 0.79, 0.5938, 0.71, 0.4688, 0.71, 0.4688, 0.79, 0.5, 0.79, 0.5, 0.71, 0.2812, 0.71, 0.2812, 0.79, 0.3125, 0.79, 0.3125, 0.71, 0.6562, 0.71, 0.6562, 0.79, 0.6875, 0.79, 0.6875, 0.71, 0.2812, 0.71, 0.2812, 0.79, 0.3125, 0.79, 0.3125, 0.71, 0.6562, 0.71, 0.6562, 0.79, 0.6875, 0.79, 0.6875, 0.71, 0.4688, 0.71, 0.4688, 0.79, 0.5, 0.79, 0.5, 0.71, 0.875, 0.71, 0.875, 0.79, 0.9062, 0.79, 0.9063, 0.71, 0.2188, 0.71, 0.2188, 0.79, 0.25, 0.79, 0.25, 0.71, 0.9375, 0.71, 0.9375, 0.79, 0.9688, 0.79, 0.9688, 0.71, 0.7188, 0.71, 0.7188, 0.79, 0.75, 0.79, 0.75, 0.71, 0.5312, 0.71, 0.5312, 0.79, 0.5625, 0.79, 0.5625, 0.71, 0.1562, 0.71, 0.1562, 0.79, 0.1875, 0.79, 0.1875, 0.71, 0.8125, 0.71, 0.8125, 0.79, 0.8438, 0.79, 0.8438, 0.71, 0.9375, 0.71, 0.9375, 0.79, 0.9688, 0.79, 0.9688, 0.71, 0.1875, 0.71, 0.1875, 0.79, 0.2188, 0.79, 0.2188, 0.71, 0.7188, 0.71, 0.7188, 0.79, 0.75, 0.79, 0.75, 0.71, 0.75, 0.71, 0.75, 0.79, 0.7812, 0.79, 0.7812, 0.71, 0.5938, 0.71, 0.5938, 0.79, 0.625, 0.79, 0.625, 0.71, 0.09375, 0.71, 0.09375, 0.79, 0.125, 0.79, 0.125, 0.71, 0.1875, 0.71, 0.1875, 0.79, 0.2188, 0.79, 0.2188, 0.71, 0.5938, 0.71, 0.5938, 0.79, 0.625, 0.79, 0.625, 0.71, 0.03125, 0.71, 0.03125, 0.79, 0.0625, 0.79, 0.0625, 0.71, 0.5, 0.71, 0.5, 0.79, 0.5312, 0.79, 0.5312, 0.71, 0.03125, 0.71, 0.03125, 0.79, 0.0625, 0.79, 0.0625, 0.71, 0.8125, 0.71, 0.8125, 0.79, 0.8438, 0.79, 0.8438, 0.71, 0.4375, 0.71, 0.4375, 0.79, 0.4688, 0.79, 0.4688, 0.71, 0.25, 0.71, 0.25, 0.79, 0.2812, 0.79, 0.2812, 0.71, 0.75, 0.71, 0.75, 0.79, 0.7812, 0.79, 0.7812, 0.71, 0.875, 0.71, 0.875, 0.79, 0.9062, 0.79, 0.9063, 0.71, 0.9375, 0.71, 0.9375, 0.79, 0.9688, 0.79, 0.9688, 0.71, 0.25, 0.71, 0.25, 0.79, 0.2812, 0.79, 0.2812, 0.71, 0.8438, 0.71, 0.8438, 0.79, 0.875, 0.79, 0.875, 0.71, 0.9688, 0.71, 0.9688, 0.79, 1.0, 0.79, 1.0, 0.71, 0.125, 0.71, 0.125, 0.79, 0.1562, 0.79, 0.1562, 0.71, 0.9063, 0.71, 0.9062, 0.79, 0.9375, 0.79, 0.9375, 0.71, 0.8438, 0.71, 0.8438, 0.79, 0.875, 0.79, 0.875, 0.71, 0.7812, 0.71, 0.7812, 0.79, 0.8125, 0.79, 0.8125, 0.71, 0.9063, 0.71, 0.9062, 0.79, 0.9375, 0.79, 0.9375, 0.71, 0.375, 0.71, 0.375, 0.79, 0.4062, 0.79, 0.4062, 0.71, 0.0625, 0.71, 0.0625, 0.79, 0.09375, 0.79, 0.09375, 0.71, 0.2188, 0.71, 0.2188, 0.79, 0.25, 0.79, 0.25, 0.71, 0.2812, 0.71, 0.2812, 0.79, 0.3125, 0.79, 0.3125, 0.71, 0.03125, 0.71, 0.03125, 0.79, 0.0625, 0.79, 0.0625, 0.71, 0.1562, 0.71, 0.1562, 0.79, 0.1875, 0.79, 0.1875, 0.71, 0.03125, 0.71, 0.03125, 0.79, 0.0625, 0.79, 0.0625, 0.71, 0.7812, 0.71, 0.7812, 0.79, 0.8125, 0.79, 0.8125, 0.71, 0.1562, 0.71, 0.1562, 0.79, 0.1875, 0.79, 0.1875, 0.71, 0.5312, 0.71, 0.5312, 0.79, 0.5625, 0.79, 0.5625, 0.71, 0.3438, 0.71, 0.3438, 0.79, 0.375, 0.79, 0.375, 0.71, 0.3125, 0.71, 0.3125, 0.79, 0.3438, 0.79, 0.3438, 0.71, 0.9063, 0.71, 0.9062, 0.79, 0.9375, 0.79, 0.9375, 0.71, 0.09375, 0.71, 0.09375, 0.79, 0.125, 0.79, 0.125, 0.71, 0.1562, 0.71, 0.1562, 0.79, 0.1875, 0.79, 0.1875, 0.71, 0.5312, 0.71, 0.5312, 0.79, 0.5625, 0.79, 0.5625, 0.71, 0.9688, 0.71, 0.9688, 0.79, 1.0, 0.79, 1.0, 0.71, 0.6875, 0.71, 0.6875, 0.79, 0.7188, 0.79, 0.7188, 0.71, 0.25, 0.71, 0.25, 0.79, 0.2812, 0.79, 0.2812, 0.71, 0.7812, 0.71, 0.7812, 0.79, 0.8125, 0.79, 0.8125, 0.71, 0.625, 0.71, 0.625, 0.79, 0.6562, 0.79, 0.6562, 0.71, 1.0, 0.5, 1.0, 1.0, 0.8333, 1.0, 0.8333, 0.5, 0.8333, 0.5, 0.8333, 1.0, 0.6667, 1.0, 0.6667, 0.5, 0.6667, 0.5, 0.6667, 1.0, 0.5, 1.0, 0.5, 0.5, 0.5, 0.5, 0.5, 1.0, 0.3333, 1.0, 0.3333, 0.5, 0.4578, 0.37, 0.25, 0.49, 0.04215, 0.37, 0.04215, 0.13, 0.25, 0.01, 0.4578, 0.13, 0.3333, 0.5, 0.3333, 1.0, 0.1667, 1.0, 0.1667, 0.5, 0.1667, 0.5, 0.1667, 1.0, -8.941e-08, 1.0, -8.941e-08, 0.5, 0.75, 0.49, 0.9578, 0.37, 0.9578, 0.13, 0.75, 0.01, 0.5422, 0.13, 0.5422, 0.37, 1.0, 0.5, 1.0, 1.0, 0.8333, 1.0, 0.8333, 0.5, 0.8333, 0.5, 0.8333, 1.0, 0.6667, 1.0, 0.6667, 0.5, 0.6667, 0.5, 0.6667, 1.0, 0.5, 1.0, 0.5, 0.5, 0.5, 0.5, 0.5, 1.0, 0.3333, 1.0, 0.3333, 0.5, 0.4578, 0.37, 0.25, 0.49, 0.04215, 0.37, 0.04215, 0.13, 0.25, 0.01, 0.4578, 0.13, 0.3333, 0.5, 0.3333, 1.0, 0.1667, 1.0, 0.1667, 0.5, 0.1667, 0.5, 0.1667, 1.0, -8.941e-08, 1.0, -8.941e-08, 0.5, 0.75, 0.49, 0.9578, 0.37, 0.9578, 0.13, 0.75, 0.01, 0.5422, 0.13, 0.5422, 0.37, 1.0, 0.5, 1.0, 1.0, 0.8333, 1.0, 0.8333, 0.5, 0.8333, 0.5, 0.8333, 1.0, 0.6667, 1.0, 0.6667, 0.5, 0.6667, 0.5, 0.6667, 1.0, 0.5, 1.0, 0.5, 0.5, 0.5, 0.5, 0.5, 1.0, 0.3333, 1.0, 0.3333, 0.5, 0.4578, 0.37, 0.25, 0.49, 0.04215, 0.37, 0.04215, 0.13, 0.25, 0.01, 0.4578, 0.13, 0.3333, 0.5, 0.3333, 1.0, 0.1667, 1.0, 0.1667, 0.5, 0.1667, 0.5, 0.1667, 1.0, -8.941e-08, 1.0, -8.941e-08, 0.5, 0.75, 0.49, 0.9578, 0.37, 0.9578, 0.13, 0.75, 0.01, 0.5422, 0.13, 0.5422, 0.37, 1.0, 0.5, 1.0, 1.0, 0.8333, 1.0, 0.8333, 0.5, 0.8333, 0.5, 0.8333, 1.0, 0.6667, 1.0, 0.6667, 0.5, 0.6667, 0.5, 0.6667, 1.0, 0.5, 1.0, 0.5, 0.5, 0.5, 0.5, 0.5, 1.0, 0.3333, 1.0, 0.3333, 0.5, 0.4578, 0.37, 0.25, 0.49, 0.04215, 0.37, 0.04215, 0.13, 0.25, 0.01, 0.4578, 0.13, 0.3333, 0.5, 0.3333, 1.0, 0.1667, 1.0, 0.1667, 0.5, 0.1667, 0.5, 0.1667, 1.0, -8.941e-08, 1.0, -8.941e-08, 0.5, 0.75, 0.49, 0.9578, 0.37, 0.9578, 0.13, 0.75, 0.01, 0.5422, 0.13, 0.5422, 0.37, 1.0, 0.5, 1.0, 1.0, 0.9688, 1.0, 0.9688, 0.5, 0.9688, 0.5, 0.9688, 1.0, 0.9375, 1.0, 0.9375, 0.5, 0.9375, 0.5, 0.9375, 1.0, 0.9062, 1.0, 0.9062, 0.5, 0.9062, 0.5, 0.9062, 1.0, 0.875, 1.0, 0.875, 0.5, 0.875, 0.5, 0.875, 1.0, 0.8438, 1.0, 0.8438, 0.5, 0.8438, 0.5, 0.8438, 1.0, 0.8125, 1.0, 0.8125, 0.5, 0.8125, 0.5, 0.8125, 1.0, 0.7812, 1.0, 0.7812, 0.5, 0.7812, 0.5, 0.7812, 1.0, 0.75, 1.0, 0.75, 0.5, 0.75, 0.5, 0.75, 1.0, 0.7188, 1.0, 0.7188, 0.5, 0.7188, 0.5, 0.7188, 1.0, 0.6875, 1.0, 0.6875, 0.5, 0.6875, 0.5, 0.6875, 1.0, 0.6562, 1.0, 0.6562, 0.5, 0.6562, 0.5, 0.6562, 1.0, 0.625, 1.0, 0.625, 0.5, 0.625, 0.5, 0.625, 1.0, 0.5938, 1.0, 0.5938, 0.5, 0.5938, 0.5, 0.5938, 1.0, 0.5625, 1.0, 0.5625, 0.5, 0.5625, 0.5, 0.5625, 1.0, 0.5312, 1.0, 0.5312, 0.5, 0.5312, 0.5, 0.5312, 1.0, 0.5, 1.0, 0.5, 0.5, 0.5, 0.5, 0.5, 1.0, 0.4688, 1.0, 0.4688, 0.5, 0.4688, 0.5, 0.4688, 1.0, 0.4375, 1.0, 0.4375, 0.5, 0.4375, 0.5, 0.4375, 1.0, 0.4062, 1.0, 0.4062, 0.5, 0.4062, 0.5, 0.4062, 1.0, 0.375, 1.0, 0.375, 0.5, 0.375, 0.5, 0.375, 1.0, 0.3438, 1.0, 0.3438, 0.5, 0.3438, 0.5, 0.3438, 1.0, 0.3125, 1.0, 0.3125, 0.5, 0.3125, 0.5, 0.3125, 1.0, 0.2812, 1.0, 0.2812, 0.5, 0.2812, 0.5, 0.2812, 1.0, 0.25, 1.0, 0.25, 0.5, 0.25, 0.5, 0.25, 1.0, 0.2188, 1.0, 0.2188, 0.5, 0.2188, 0.5, 0.2188, 1.0, 0.1875, 1.0, 0.1875, 0.5, 0.1875, 0.5, 0.1875, 1.0, 0.1562, 1.0, 0.1562, 0.5, 0.1562, 0.5, 0.1562, 1.0, 0.125, 1.0, 0.125, 0.5, 0.125, 0.5, 0.125, 1.0, 0.09375, 1.0, 0.09375, 0.5, 0.09375, 0.5, 0.09375, 1.0, 0.0625, 1.0, 0.0625, 0.5, 0.2968, 0.4854, 0.25, 0.49, 0.2032, 0.4854, 0.1582, 0.4717, 0.1167, 0.4496, 0.08029, 0.4197, 0.05045, 0.3833, 0.02827, 0.3418, 0.01461, 0.2968, 0.01, 0.25, 0.01461, 0.2032, 0.02827, 0.1582, 0.05045, 0.1167, 0.08029, 0.08029, 0.1167, 0.05045, 0.1582, 0.02827, 0.2032, 0.01461, 0.25, 0.01, 0.2968, 0.01461, 0.3418, 0.02827, 0.3833, 0.05045, 0.4197, 0.08029, 0.4496, 0.1167, 0.4717, 0.1582, 0.4854, 0.2032, 0.49, 0.25, 0.4854, 0.2968, 0.4717, 0.3418, 0.4496, 0.3833, 0.4197, 0.4197, 0.3833, 0.4496, 0.3418, 0.4717, 0.0625, 0.5, 0.0625, 1.0, 0.03125, 1.0, 0.03125, 0.5, 0.03125, 0.5, 0.03125, 1.0, 0.0, 1.0, 0.0, 0.5, 0.75, 0.49, 0.7968, 0.4854, 0.8418, 0.4717, 0.8833, 0.4496, 0.9197, 0.4197, 0.9496, 0.3833, 0.9717, 0.3418, 0.9854, 0.2968, 0.99, 0.25, 0.9854, 0.2032, 0.9717, 0.1582, 0.9496, 0.1167, 0.9197, 0.08029, 0.8833, 0.05045, 0.8418, 0.02827, 0.7968, 0.01461, 0.75, 0.01, 0.7032, 0.01461, 0.6582, 0.02827, 0.6167, 0.05045, 0.5803, 0.08029, 0.5504, 0.1167, 0.5283, 0.1582, 0.5146, 0.2032, 0.51, 0.25, 0.5146, 0.2968, 0.5283, 0.3418, 0.5504, 0.3833, 0.5803, 0.4197, 0.6167, 0.4496, 0.6582, 0.4717, 0.7032, 0.4854, 1.0, 0.5, 1.0, 1.0, 0.9688, 1.0, 0.9688, 0.5, 0.9688, 0.5, 0.9688, 1.0, 0.9375, 1.0, 0.9375, 0.5, 0.9375, 0.5, 0.9375, 1.0, 0.9062, 1.0, 0.9062, 0.5, 0.9062, 0.5, 0.9062, 1.0, 0.875, 1.0, 0.875, 0.5, 0.875, 0.5, 0.875, 1.0, 0.8438, 1.0, 0.8438, 0.5, 0.8438, 0.5, 0.8438, 1.0, 0.8125, 1.0, 0.8125, 0.5, 0.8125, 0.5, 0.8125, 1.0, 0.7812, 1.0, 0.7812, 0.5, 0.7812, 0.5, 0.7812, 1.0, 0.75, 1.0, 0.75, 0.5, 0.75, 0.5, 0.75, 1.0, 0.7188, 1.0, 0.7188, 0.5, 0.7188, 0.5, 0.7188, 1.0, 0.6875, 1.0, 0.6875, 0.5, 0.6875, 0.5, 0.6875, 1.0, 0.6562, 1.0, 0.6562, 0.5, 0.6562, 0.5, 0.6562, 1.0, 0.625, 1.0, 0.625, 0.5, 0.625, 0.5, 0.625, 1.0, 0.5938, 1.0, 0.5938, 0.5, 0.5938, 0.5, 0.5938, 1.0, 0.5625, 1.0, 0.5625, 0.5, 0.5625, 0.5, 0.5625, 1.0, 0.5312, 1.0, 0.5312, 0.5, 0.5312, 0.5, 0.5312, 1.0, 0.5, 1.0, 0.5, 0.5, 0.5, 0.5, 0.5, 1.0, 0.4688, 1.0, 0.4688, 0.5, 0.4688, 0.5, 0.4688, 1.0, 0.4375, 1.0, 0.4375, 0.5, 0.4375, 0.5, 0.4375, 1.0, 0.4062, 1.0, 0.4062, 0.5, 0.4062, 0.5, 0.4062, 1.0, 0.375, 1.0, 0.375, 0.5, 0.375, 0.5, 0.375, 1.0, 0.3438, 1.0, 0.3438, 0.5, 0.3438, 0.5, 0.3438, 1.0, 0.3125, 1.0, 0.3125, 0.5, 0.3125, 0.5, 0.3125, 1.0, 0.2812, 1.0, 0.2812, 0.5, 0.2812, 0.5, 0.2812, 1.0, 0.25, 1.0, 0.25, 0.5, 0.25, 0.5, 0.25, 1.0, 0.2188, 1.0, 0.2188, 0.5, 0.2188, 0.5, 0.2188, 1.0, 0.1875, 1.0, 0.1875, 0.5, 0.1875, 0.5, 0.1875, 1.0, 0.1562, 1.0, 0.1562, 0.5, 0.1562, 0.5, 0.1562, 1.0, 0.125, 1.0, 0.125, 0.5, 0.125, 0.5, 0.125, 1.0, 0.09375, 1.0, 0.09375, 0.5, 0.09375, 0.5, 0.09375, 1.0, 0.0625, 1.0, 0.0625, 0.5, 0.2968, 0.4854, 0.25, 0.49, 0.2032, 0.4854, 0.1582, 0.4717, 0.1167, 0.4496, 0.08029, 0.4197, 0.05045, 0.3833, 0.02827, 0.3418, 0.01461, 0.2968, 0.01, 0.25, 0.01461, 0.2032, 0.02827, 0.1582, 0.05045, 0.1167, 0.08029, 0.08029, 0.1167, 0.05045, 0.1582, 0.02827, 0.2032, 0.01461, 0.25, 0.01, 0.2968, 0.01461, 0.3418, 0.02827, 0.3833, 0.05045, 0.4197, 0.08029, 0.4496, 0.1167, 0.4717, 0.1582, 0.4854, 0.2032, 0.49, 0.25, 0.4854, 0.2968, 0.4717, 0.3418, 0.4496, 0.3833, 0.4197, 0.4197, 0.3833, 0.4496, 0.3418, 0.4717, 0.0625, 0.5, 0.0625, 1.0, 0.03125, 1.0, 0.03125, 0.5, 0.03125, 0.5, 0.03125, 1.0, 0.0, 1.0, 0.0, 0.5, 0.75, 0.49, 0.7968, 0.4854, 0.8418, 0.4717, 0.8833, 0.4496, 0.9197, 0.4197, 0.9496, 0.3833, 0.9717, 0.3418, 0.9854, 0.2968, 0.99, 0.25, 0.9854, 0.2032, 0.9717, 0.1582, 0.9496, 0.1167, 0.9197, 0.08029, 0.8833, 0.05045, 0.8418, 0.02827, 0.7968, 0.01461, 0.75, 0.01, 0.7032, 0.01461, 0.6582, 0.02827, 0.6167, 0.05045, 0.5803, 0.08029, 0.5504, 0.1167, 0.5283, 0.1582, 0.5146, 0.2032, 0.51, 0.25, 0.5146, 0.2968, 0.5283, 0.3418, 0.5504, 0.3833, 0.5803, 0.4197, 0.6167, 0.4496, 0.6582, 0.4717, 0.7032, 0.4854, 1.0, 0.5, 1.0, 1.0, 0.9688, 1.0, 0.9688, 0.5, 0.9688, 0.5, 0.9688, 1.0, 0.9375, 1.0, 0.9375, 0.5, 0.9375, 0.5, 0.9375, 1.0, 0.9062, 1.0, 0.9062, 0.5, 0.9062, 0.5, 0.9062, 1.0, 0.875, 1.0, 0.875, 0.5, 0.875, 0.5, 0.875, 1.0, 0.8438, 1.0, 0.8438, 0.5, 0.8438, 0.5, 0.8438, 1.0, 0.8125, 1.0, 0.8125, 0.5, 0.8125, 0.5, 0.8125, 1.0, 0.7812, 1.0, 0.7812, 0.5, 0.7812, 0.5, 0.7812, 1.0, 0.75, 1.0, 0.75, 0.5, 0.75, 0.5, 0.75, 1.0, 0.7188, 1.0, 0.7188, 0.5, 0.7188, 0.5, 0.7188, 1.0, 0.6875, 1.0, 0.6875, 0.5, 0.6875, 0.5, 0.6875, 1.0, 0.6562, 1.0, 0.6562, 0.5, 0.6562, 0.5, 0.6562, 1.0, 0.625, 1.0, 0.625, 0.5, 0.625, 0.5, 0.625, 1.0, 0.5938, 1.0, 0.5938, 0.5, 0.5938, 0.5, 0.5938, 1.0, 0.5625, 1.0, 0.5625, 0.5, 0.5625, 0.5, 0.5625, 1.0, 0.5312, 1.0, 0.5312, 0.5, 0.5312, 0.5, 0.5312, 1.0, 0.5, 1.0, 0.5, 0.5, 0.5, 0.5, 0.5, 1.0, 0.4688, 1.0, 0.4688, 0.5, 0.4688, 0.5, 0.4688, 1.0, 0.4375, 1.0, 0.4375, 0.5, 0.4375, 0.5, 0.4375, 1.0, 0.4062, 1.0, 0.4062, 0.5, 0.4062, 0.5, 0.4062, 1.0, 0.375, 1.0, 0.375, 0.5, 0.375, 0.5, 0.375, 1.0, 0.3438, 1.0, 0.3438, 0.5, 0.3438, 0.5, 0.3438, 1.0, 0.3125, 1.0, 0.3125, 0.5, 0.3125, 0.5, 0.3125, 1.0, 0.2812, 1.0, 0.2812, 0.5, 0.2812, 0.5, 0.2812, 1.0, 0.25, 1.0, 0.25, 0.5, 0.25, 0.5, 0.25, 1.0, 0.2188, 1.0, 0.2188, 0.5, 0.2188, 0.5, 0.2188, 1.0, 0.1875, 1.0, 0.1875, 0.5, 0.1875, 0.5, 0.1875, 1.0, 0.1562, 1.0, 0.1562, 0.5, 0.1562, 0.5, 0.1562, 1.0, 0.125, 1.0, 0.125, 0.5, 0.125, 0.5, 0.125, 1.0, 0.09375, 1.0, 0.09375, 0.5, 0.09375, 0.5, 0.09375, 1.0, 0.0625, 1.0, 0.0625, 0.5, 0.2968, 0.4854, 0.25, 0.49, 0.2032, 0.4854, 0.1582, 0.4717, 0.1167, 0.4496, 0.08029, 0.4197, 0.05045, 0.3833, 0.02827, 0.3418, 0.01461, 0.2968, 0.01, 0.25, 0.01461, 0.2032, 0.02827, 0.1582, 0.05045, 0.1167, 0.08029, 0.08029, 0.1167, 0.05045, 0.1582, 0.02827, 0.2032, 0.01461, 0.25, 0.01, 0.2968, 0.01461, 0.3418, 0.02827, 0.3833, 0.05045, 0.4197, 0.08029, 0.4496, 0.1167, 0.4717, 0.1582, 0.4854, 0.2032, 0.49, 0.25, 0.4854, 0.2968, 0.4717, 0.3418, 0.4496, 0.3833, 0.4197, 0.4197, 0.3833, 0.4496, 0.3418, 0.4717, 0.0625, 0.5, 0.0625, 1.0, 0.03125, 1.0, 0.03125, 0.5, 0.03125, 0.5, 0.03125, 1.0, 0.0, 1.0, 0.0, 0.5, 0.75, 0.49, 0.7968, 0.4854, 0.8418, 0.4717, 0.8833, 0.4496, 0.9197, 0.4197, 0.9496, 0.3833, 0.9717, 0.3418, 0.9854, 0.2968, 0.99, 0.25, 0.9854, 0.2032, 0.9717, 0.1582, 0.9496, 0.1167, 0.9197, 0.08029, 0.8833, 0.05045, 0.8418, 0.02827, 0.7968, 0.01461, 0.75, 0.01, 0.7032, 0.01461, 0.6582, 0.02827, 0.6167, 0.05045, 0.5803, 0.08029, 0.5504, 0.1167, 0.5283, 0.1582, 0.5146, 0.2032, 0.51, 0.25, 0.5146, 0.2968, 0.5283, 0.3418, 0.5504, 0.3833, 0.5803, 0.4197, 0.6167, 0.4496, 0.6582, 0.4717, 0.7032, 0.4854, 1.0, 0.5, 1.0, 1.0, 0.9688, 1.0, 0.9688, 0.5, 0.9688, 0.5, 0.9688, 1.0, 0.9375, 1.0, 0.9375, 0.5, 0.9375, 0.5, 0.9375, 1.0, 0.9062, 1.0, 0.9062, 0.5, 0.9062, 0.5, 0.9062, 1.0, 0.875, 1.0, 0.875, 0.5, 0.875, 0.5, 0.875, 1.0, 0.8438, 1.0, 0.8438, 0.5, 0.8438, 0.5, 0.8438, 1.0, 0.8125, 1.0, 0.8125, 0.5, 0.8125, 0.5, 0.8125, 1.0, 0.7812, 1.0, 0.7812, 0.5, 0.7812, 0.5, 0.7812, 1.0, 0.75, 1.0, 0.75, 0.5, 0.75, 0.5, 0.75, 1.0, 0.7188, 1.0, 0.7188, 0.5, 0.7188, 0.5, 0.7188, 1.0, 0.6875, 1.0, 0.6875, 0.5, 0.6875, 0.5, 0.6875, 1.0, 0.6562, 1.0, 0.6562, 0.5, 0.6562, 0.5, 0.6562, 1.0, 0.625, 1.0, 0.625, 0.5, 0.625, 0.5, 0.625, 1.0, 0.5938, 1.0, 0.5938, 0.5, 0.5938, 0.5, 0.5938, 1.0, 0.5625, 1.0, 0.5625, 0.5, 0.5625, 0.5, 0.5625, 1.0, 0.5312, 1.0, 0.5312, 0.5, 0.5312, 0.5, 0.5312, 1.0, 0.5, 1.0, 0.5, 0.5, 0.5, 0.5, 0.5, 1.0, 0.4688, 1.0, 0.4688, 0.5, 0.4688, 0.5, 0.4688, 1.0, 0.4375, 1.0, 0.4375, 0.5, 0.4375, 0.5, 0.4375, 1.0, 0.4062, 1.0, 0.4062, 0.5, 0.4062, 0.5, 0.4062, 1.0, 0.375, 1.0, 0.375, 0.5, 0.375, 0.5, 0.375, 1.0, 0.3438, 1.0, 0.3438, 0.5, 0.3438, 0.5, 0.3438, 1.0, 0.3125, 1.0, 0.3125, 0.5, 0.3125, 0.5, 0.3125, 1.0, 0.2812, 1.0, 0.2812, 0.5, 0.2812, 0.5, 0.2812, 1.0, 0.25, 1.0, 0.25, 0.5, 0.25, 0.5, 0.25, 1.0, 0.2188, 1.0, 0.2188, 0.5, 0.2188, 0.5, 0.2188, 1.0, 0.1875, 1.0, 0.1875, 0.5, 0.1875, 0.5, 0.1875, 1.0, 0.1562, 1.0, 0.1562, 0.5, 0.1562, 0.5, 0.1562, 1.0, 0.125, 1.0, 0.125, 0.5, 0.125, 0.5, 0.125, 1.0, 0.09375, 1.0, 0.09375, 0.5, 0.09375, 0.5, 0.09375, 1.0, 0.0625, 1.0, 0.0625, 0.5, 0.2968, 0.4854, 0.25, 0.49, 0.2032, 0.4854, 0.1582, 0.4717, 0.1167, 0.4496, 0.08029, 0.4197, 0.05045, 0.3833, 0.02827, 0.3418, 0.01461, 0.2968, 0.01, 0.25, 0.01461, 0.2032, 0.02827, 0.1582, 0.05045, 0.1167, 0.08029, 0.08029, 0.1167, 0.05045, 0.1582, 0.02827, 0.2032, 0.01461, 0.25, 0.01, 0.2968, 0.01461, 0.3418, 0.02827, 0.3833, 0.05045, 0.4197, 0.08029, 0.4496, 0.1167, 0.4717, 0.1582, 0.4854, 0.2032, 0.49, 0.25, 0.4854, 0.2968, 0.4717, 0.3418, 0.4496, 0.3833, 0.4197, 0.4197, 0.3833, 0.4496, 0.3418, 0.4717, 0.0625, 0.5, 0.0625, 1.0, 0.03125, 1.0, 0.03125, 0.5, 0.03125, 0.5, 0.03125, 1.0, 0.0, 1.0, 0.0, 0.5, 0.75, 0.49, 0.7968, 0.4854, 0.8418, 0.4717, 0.8833, 0.4496, 0.9197, 0.4197, 0.9496, 0.3833, 0.9717, 0.3418, 0.9854, 0.2968, 0.99, 0.25, 0.9854, 0.2032, 0.9717, 0.1582, 0.9496, 0.1167, 0.9197, 0.08029, 0.8833, 0.05045, 0.8418, 0.02827, 0.7968, 0.01461, 0.75, 0.01, 0.7032, 0.01461, 0.6582, 0.02827, 0.6167, 0.05045, 0.5803, 0.08029, 0.5504, 0.1167, 0.5283, 0.1582, 0.5146, 0.2032, 0.51, 0.25, 0.5146, 0.2968, 0.5283, 0.3418, 0.5504, 0.3833, 0.5803, 0.4197, 0.6167, 0.4496, 0.6582, 0.4717, 0.7032, 0.4854, 0.625, 0.6114, 0.875, 0.6114, 0.875, 0.6386, 0.625, 0.6386, 0.375, 0.5, 0.5136, 0.5, 0.625, 0.6114, 0.625, 0.6386, 0.5136, 0.75, 0.375, 0.75, 0.375, 0.0, 0.5136, 0.0, 0.625, 0.1114, 0.625, 0.1386, 0.5136, 0.25, 0.375, 0.25, 0.125, 0.5, 0.375, 0.5, 0.375, 0.75, 0.125, 0.75, 0.375, 0.25, 0.5136, 0.25, 0.5136, 0.5, 0.375, 0.5, 0.875, 0.6114, 0.625, 0.6114, 0.625, 0.5, 0.875, 0.5, 0.625, 0.6386, 0.875, 0.6386, 0.875, 0.75, 0.625, 0.75, 0.375, 0.75, 0.5136, 0.75, 0.5136, 1.0, 0.375, 1.0, 0.375, 0.0, 0.625, 0.0, 0.625, 0.25, 0.375, 0.25, 0.375, 0.25, 0.625, 0.25, 0.625, 0.5, 0.375, 0.5, 0.375, 0.5, 0.625, 0.5, 0.625, 0.75, 0.375, 0.75, 0.375, 0.75, 0.625, 0.75, 0.625, 1.0, 0.375, 1.0, 0.125, 0.5, 0.375, 0.5, 0.375, 0.75, 0.125, 0.75, 0.625, 0.5, 0.875, 0.5, 0.875, 0.75, 0.625, 0.75, 0.375, 0.0, 0.625, 0.0, 0.625, 0.25, 0.375, 0.25, 0.375, 0.25, 0.625, 0.25, 0.625, 0.5, 0.375, 0.5, 0.375, 0.5, 0.625, 0.5, 0.625, 0.75, 0.375, 0.75, 0.375, 0.75, 0.625, 0.75, 0.625, 1.0, 0.375, 1.0, 0.125, 0.5, 0.375, 0.5, 0.375, 0.75, 0.125, 0.75, 0.625, 0.5, 0.875, 0.5, 0.875, 0.75, 0.625, 0.75, 0.375, 0.0, 0.625, 0.0, 0.625, 0.25, 0.375, 0.25, 0.375, 0.25, 0.625, 0.25, 0.625, 0.5, 0.375, 0.5, 0.375, 0.5, 0.625, 0.5, 0.625, 0.75, 0.375, 0.75, 0.375, 0.75, 0.625, 0.75, 0.625, 1.0, 0.375, 1.0, 0.125, 0.5, 0.375, 0.5, 0.375, 0.75, 0.125, 0.75, 0.625, 0.5, 0.875, 0.5, 0.875, 0.75, 0.625, 0.75, 0.375, 0.0, 0.625, 0.0, 0.625, 0.25, 0.375, 0.25, 0.375, 0.25, 0.625, 0.25, 0.625, 0.5, 0.375, 0.5, 0.375, 0.5, 0.625, 0.5, 0.625, 0.75, 0.375, 0.75, 0.375, 0.75, 0.625, 0.75, 0.625, 1.0, 0.375, 1.0, 0.125, 0.5, 0.375, 0.5, 0.375, 0.75, 0.125, 0.75, 0.625, 0.5, 0.875, 0.5, 0.875, 0.75, 0.625, 0.75, 0.625, 0.6114, 0.875, 0.6114, 0.875, 0.6386, 0.625, 0.6386, 0.375, 0.5, 0.5136, 0.5, 0.625, 0.6114, 0.625, 0.6386, 0.5136, 0.75, 0.375, 0.75, 0.375, 0.0, 0.5136, 0.0, 0.625, 0.1114, 0.625, 0.1386, 0.5136, 0.25, 0.375, 0.25, 0.125, 0.5, 0.375, 0.5, 0.375, 0.75, 0.125, 0.75, 0.375, 0.25, 0.5136, 0.25, 0.5136, 0.5, 0.375, 0.5, 0.875, 0.6114, 0.625, 0.6114, 0.625, 0.5, 0.875, 0.5, 0.625, 0.6386, 0.875, 0.6386, 0.875, 0.75, 0.625, 0.75, 0.375, 0.75, 0.5136, 0.75, 0.5136, 1.0, 0.375, 1.0])
me_cube.use_remesh_preserve_volume = False
me_cube.use_remesh_preserve_attributes = False
me_cube.use_mirror_vertex_groups = False
me_cube.update()

# ---- objects
ob_relay_4h = bpy.data.objects.new('relay_4h', me_cube)

# ---- transforms, parenting, visibility, modifiers, constraints
ob_relay_4h.location = (0.0, 0.0, 0.0)
ob_relay_4h.lineart.crease_threshold = 0.0

# ---- collection membership
scene.collection.objects.link(ob_relay_4h)

# ---- scene / render settings (as saved in the file)
scene.frame_start = 1; scene.frame_end = 250; scene.frame_set(1)
scene.render.engine = 'BLENDER_EEVEE_NEXT'
scene.cycles.use_denoising = False
scene.cycles.samples = 128
scene.cycles.sampling_pattern = 'TABULATED_SOBOL'
scene.cycles.use_adaptive_sampling = False
scene.cycles.use_light_tree = False
scene.view_settings.view_transform = 'Filmic'
bpy.context.view_layer.update()

# ---- added for rendering (the .blend has no active camera and no usable light): camera, sun
cam_auto = bpy.data.cameras.new('AutoCamera')
cam_auto.lens = 50.0
cam_auto.sensor_width = 36.0
cam_auto.clip_end = 1000.0
ob_auto_camera = bpy.data.objects.new('AutoCamera', cam_auto)
scene.collection.objects.link(ob_auto_camera)
ob_auto_camera.location = (0.185045, -0.222054, 0.123336)
ob_auto_camera.rotation_euler = (1.09748, -7.21219e-08, 0.694738)
scene.camera = ob_auto_camera
light_auto_sun = bpy.data.lights.new('AutoSun', 'SUN')
light_auto_sun.energy = 3.0
light_auto_sun.angle = 0.0523599
ob_auto_sun = bpy.data.objects.new('AutoSun', light_auto_sun)
scene.collection.objects.link(ob_auto_sun)
ob_auto_sun.rotation_euler = (0.872665, 0.174533, 0.523599)
bpy.context.view_layer.update()
